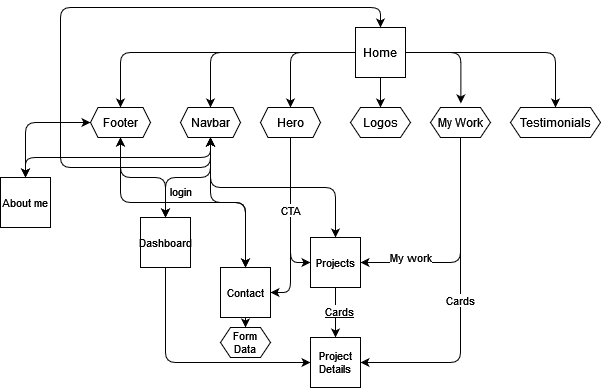

The diagram above was exported from draw.io. Its source (the exported page's mxGraphModel, read from the mxfile embedded in the PNG):
<mxGraphModel dx="1730" dy="1570" grid="1" gridSize="10" guides="1" tooltips="1" connect="1" arrows="1" fold="1" page="1" pageScale="1" pageWidth="850" pageHeight="1100" math="0" shadow="0">
  <root>
    <mxCell id="0" />
    <mxCell id="1" parent="0" />
    <mxCell id="tZ4wHLgtjXOiwGDxSLUs-32" style="edgeStyle=orthogonalEdgeStyle;rounded=1;orthogonalLoop=1;jettySize=auto;html=1;" edge="1" parent="1" source="tZ4wHLgtjXOiwGDxSLUs-2" target="tZ4wHLgtjXOiwGDxSLUs-33">
      <mxGeometry relative="1" as="geometry">
        <mxPoint y="-110" as="targetPoint" />
      </mxGeometry>
    </mxCell>
    <mxCell id="tZ4wHLgtjXOiwGDxSLUs-51" style="edgeStyle=orthogonalEdgeStyle;rounded=1;orthogonalLoop=1;jettySize=auto;html=1;" edge="1" parent="1" source="tZ4wHLgtjXOiwGDxSLUs-2" target="tZ4wHLgtjXOiwGDxSLUs-52">
      <mxGeometry relative="1" as="geometry">
        <mxPoint x="40" y="-130" as="targetPoint" />
      </mxGeometry>
    </mxCell>
    <mxCell id="tZ4wHLgtjXOiwGDxSLUs-72" style="edgeStyle=orthogonalEdgeStyle;shape=connector;rounded=1;orthogonalLoop=1;jettySize=auto;html=1;entryX=0.5;entryY=0;entryDx=0;entryDy=0;labelBackgroundColor=default;strokeColor=default;align=center;verticalAlign=middle;fontFamily=Helvetica;fontSize=11;fontColor=default;endArrow=classic;" edge="1" parent="1" source="tZ4wHLgtjXOiwGDxSLUs-2" target="tZ4wHLgtjXOiwGDxSLUs-21">
      <mxGeometry relative="1" as="geometry" />
    </mxCell>
    <mxCell id="tZ4wHLgtjXOiwGDxSLUs-73" style="edgeStyle=orthogonalEdgeStyle;shape=connector;rounded=1;orthogonalLoop=1;jettySize=auto;html=1;entryX=0.5;entryY=0;entryDx=0;entryDy=0;labelBackgroundColor=default;strokeColor=default;align=center;verticalAlign=middle;fontFamily=Helvetica;fontSize=11;fontColor=default;endArrow=classic;" edge="1" parent="1" source="tZ4wHLgtjXOiwGDxSLUs-2" target="tZ4wHLgtjXOiwGDxSLUs-60">
      <mxGeometry relative="1" as="geometry" />
    </mxCell>
    <mxCell id="tZ4wHLgtjXOiwGDxSLUs-98" style="edgeStyle=orthogonalEdgeStyle;shape=connector;rounded=1;orthogonalLoop=1;jettySize=auto;html=1;entryX=0.5;entryY=0;entryDx=0;entryDy=0;labelBackgroundColor=default;strokeColor=default;align=center;verticalAlign=middle;fontFamily=Helvetica;fontSize=11;fontColor=default;endArrow=classic;" edge="1" parent="1" source="tZ4wHLgtjXOiwGDxSLUs-2" target="tZ4wHLgtjXOiwGDxSLUs-97">
      <mxGeometry relative="1" as="geometry" />
    </mxCell>
    <mxCell id="tZ4wHLgtjXOiwGDxSLUs-2" value="Home" style="whiteSpace=wrap;html=1;aspect=fixed;" vertex="1" parent="1">
      <mxGeometry x="-35" y="-290" width="50" height="50" as="geometry" />
    </mxCell>
    <mxCell id="tZ4wHLgtjXOiwGDxSLUs-90" style="edgeStyle=orthogonalEdgeStyle;shape=connector;rounded=1;orthogonalLoop=1;jettySize=auto;html=1;exitX=0.5;exitY=1;exitDx=0;exitDy=0;entryX=1;entryY=0.5;entryDx=0;entryDy=0;labelBackgroundColor=default;strokeColor=default;align=center;verticalAlign=middle;fontFamily=Helvetica;fontSize=11;fontColor=default;endArrow=classic;" edge="1" parent="1" source="tZ4wHLgtjXOiwGDxSLUs-21" target="tZ4wHLgtjXOiwGDxSLUs-84">
      <mxGeometry relative="1" as="geometry" />
    </mxCell>
    <mxCell id="tZ4wHLgtjXOiwGDxSLUs-92" value="CTA" style="edgeStyle=orthogonalEdgeStyle;shape=connector;rounded=1;orthogonalLoop=1;jettySize=auto;html=1;entryX=0;entryY=0.5;entryDx=0;entryDy=0;labelBackgroundColor=default;strokeColor=default;align=center;verticalAlign=middle;fontFamily=Helvetica;fontSize=11;fontColor=default;endArrow=classic;" edge="1" parent="1" source="tZ4wHLgtjXOiwGDxSLUs-21" target="tZ4wHLgtjXOiwGDxSLUs-82">
      <mxGeometry relative="1" as="geometry" />
    </mxCell>
    <mxCell id="tZ4wHLgtjXOiwGDxSLUs-21" value="Hero" style="shape=hexagon;perimeter=hexagonPerimeter2;whiteSpace=wrap;html=1;fixedSize=1;size=7.5;" vertex="1" parent="1">
      <mxGeometry x="-130" y="-210" width="60" height="30" as="geometry" />
    </mxCell>
    <mxCell id="tZ4wHLgtjXOiwGDxSLUs-33" value="Logos" style="shape=hexagon;perimeter=hexagonPerimeter2;whiteSpace=wrap;html=1;fixedSize=1;size=10;" vertex="1" parent="1">
      <mxGeometry x="-40" y="-210" width="60" height="30" as="geometry" />
    </mxCell>
    <mxCell id="tZ4wHLgtjXOiwGDxSLUs-93" value="My work" style="edgeStyle=orthogonalEdgeStyle;shape=connector;rounded=1;orthogonalLoop=1;jettySize=auto;html=1;entryX=1;entryY=0.5;entryDx=0;entryDy=0;labelBackgroundColor=default;strokeColor=default;align=center;verticalAlign=middle;fontFamily=Helvetica;fontSize=11;fontColor=default;endArrow=classic;exitX=0.5;exitY=1;exitDx=0;exitDy=0;" edge="1" parent="1" source="tZ4wHLgtjXOiwGDxSLUs-40" target="tZ4wHLgtjXOiwGDxSLUs-82">
      <mxGeometry x="0.5556" y="-5" relative="1" as="geometry">
        <mxPoint as="offset" />
      </mxGeometry>
    </mxCell>
    <mxCell id="tZ4wHLgtjXOiwGDxSLUs-96" value="Cards" style="edgeStyle=orthogonalEdgeStyle;shape=connector;rounded=1;orthogonalLoop=1;jettySize=auto;html=1;entryX=1;entryY=0.5;entryDx=0;entryDy=0;labelBackgroundColor=default;strokeColor=default;align=center;verticalAlign=middle;fontFamily=Helvetica;fontSize=11;fontColor=default;endArrow=classic;exitX=0.5;exitY=1;exitDx=0;exitDy=0;" edge="1" parent="1" source="tZ4wHLgtjXOiwGDxSLUs-40" target="tZ4wHLgtjXOiwGDxSLUs-95">
      <mxGeometry relative="1" as="geometry" />
    </mxCell>
    <mxCell id="tZ4wHLgtjXOiwGDxSLUs-40" value="My Work" style="shape=hexagon;perimeter=hexagonPerimeter2;whiteSpace=wrap;html=1;fixedSize=1;size=10;" vertex="1" parent="1">
      <mxGeometry x="40" y="-210" width="60" height="30" as="geometry" />
    </mxCell>
    <mxCell id="tZ4wHLgtjXOiwGDxSLUs-52" value="Testimonials" style="shape=hexagon;perimeter=hexagonPerimeter2;whiteSpace=wrap;html=1;fixedSize=1;size=10;" vertex="1" parent="1">
      <mxGeometry x="120" y="-210" width="90" height="30" as="geometry" />
    </mxCell>
    <mxCell id="tZ4wHLgtjXOiwGDxSLUs-58" style="edgeStyle=orthogonalEdgeStyle;rounded=1;orthogonalLoop=1;jettySize=auto;html=1;entryX=0.506;entryY=-0.136;entryDx=0;entryDy=0;entryPerimeter=0;" edge="1" parent="1" source="tZ4wHLgtjXOiwGDxSLUs-2" target="tZ4wHLgtjXOiwGDxSLUs-40">
      <mxGeometry relative="1" as="geometry" />
    </mxCell>
    <mxCell id="tZ4wHLgtjXOiwGDxSLUs-65" style="edgeStyle=orthogonalEdgeStyle;shape=connector;rounded=1;orthogonalLoop=1;jettySize=auto;html=1;entryX=0.5;entryY=0;entryDx=0;entryDy=0;labelBackgroundColor=default;strokeColor=default;align=center;verticalAlign=middle;fontFamily=Helvetica;fontSize=11;fontColor=default;endArrow=classic;exitX=0.5;exitY=1;exitDx=0;exitDy=0;" edge="1" parent="1" source="tZ4wHLgtjXOiwGDxSLUs-60" target="tZ4wHLgtjXOiwGDxSLUs-2">
      <mxGeometry relative="1" as="geometry">
        <mxPoint x="-330" y="-130" as="targetPoint" />
        <Array as="points">
          <mxPoint x="-180" y="-150" />
          <mxPoint x="-330" y="-150" />
          <mxPoint x="-330" y="-310" />
        </Array>
      </mxGeometry>
    </mxCell>
    <mxCell id="tZ4wHLgtjXOiwGDxSLUs-79" style="edgeStyle=orthogonalEdgeStyle;shape=connector;rounded=1;orthogonalLoop=1;jettySize=auto;html=1;labelBackgroundColor=default;strokeColor=default;align=center;verticalAlign=middle;fontFamily=Helvetica;fontSize=11;fontColor=default;endArrow=classic;exitX=0.5;exitY=1;exitDx=0;exitDy=0;startArrow=classic;startFill=1;" edge="1" parent="1" source="tZ4wHLgtjXOiwGDxSLUs-60" target="tZ4wHLgtjXOiwGDxSLUs-80">
      <mxGeometry relative="1" as="geometry">
        <mxPoint x="-300" y="-120" as="targetPoint" />
      </mxGeometry>
    </mxCell>
    <mxCell id="tZ4wHLgtjXOiwGDxSLUs-81" style="edgeStyle=orthogonalEdgeStyle;shape=connector;rounded=1;orthogonalLoop=1;jettySize=auto;html=1;labelBackgroundColor=default;strokeColor=default;align=center;verticalAlign=middle;fontFamily=Helvetica;fontSize=11;fontColor=default;endArrow=classic;exitX=0.5;exitY=1;exitDx=0;exitDy=0;startArrow=classic;startFill=1;" edge="1" parent="1" source="tZ4wHLgtjXOiwGDxSLUs-60" target="tZ4wHLgtjXOiwGDxSLUs-82">
      <mxGeometry relative="1" as="geometry">
        <mxPoint x="-240" y="-120" as="targetPoint" />
      </mxGeometry>
    </mxCell>
    <mxCell id="tZ4wHLgtjXOiwGDxSLUs-83" style="edgeStyle=orthogonalEdgeStyle;shape=connector;rounded=1;orthogonalLoop=1;jettySize=auto;html=1;labelBackgroundColor=default;strokeColor=default;align=center;verticalAlign=middle;fontFamily=Helvetica;fontSize=11;fontColor=default;endArrow=classic;startArrow=classic;startFill=1;" edge="1" parent="1" source="tZ4wHLgtjXOiwGDxSLUs-60" target="tZ4wHLgtjXOiwGDxSLUs-84">
      <mxGeometry relative="1" as="geometry">
        <mxPoint x="-170" y="-120" as="targetPoint" />
      </mxGeometry>
    </mxCell>
    <mxCell id="tZ4wHLgtjXOiwGDxSLUs-85" value="login" style="edgeStyle=orthogonalEdgeStyle;shape=connector;rounded=1;orthogonalLoop=1;jettySize=auto;html=1;labelBackgroundColor=default;strokeColor=default;align=center;verticalAlign=middle;fontFamily=Helvetica;fontSize=11;fontColor=default;endArrow=classic;startArrow=classic;startFill=1;" edge="1" parent="1" source="tZ4wHLgtjXOiwGDxSLUs-60" target="tZ4wHLgtjXOiwGDxSLUs-86">
      <mxGeometry x="0.5862" y="15" relative="1" as="geometry">
        <mxPoint x="-90" y="-120" as="targetPoint" />
        <mxPoint as="offset" />
      </mxGeometry>
    </mxCell>
    <mxCell id="tZ4wHLgtjXOiwGDxSLUs-60" value="Navbar" style="shape=hexagon;perimeter=hexagonPerimeter2;whiteSpace=wrap;html=1;fixedSize=1;size=7.5;" vertex="1" parent="1">
      <mxGeometry x="-210" y="-210" width="60" height="30" as="geometry" />
    </mxCell>
    <mxCell id="tZ4wHLgtjXOiwGDxSLUs-80" value="About me" style="whiteSpace=wrap;html=1;aspect=fixed;fontFamily=Helvetica;fontSize=11;fontColor=default;" vertex="1" parent="1">
      <mxGeometry x="-390" y="-140" width="50" height="50" as="geometry" />
    </mxCell>
    <mxCell id="tZ4wHLgtjXOiwGDxSLUs-94" style="edgeStyle=orthogonalEdgeStyle;shape=connector;rounded=1;orthogonalLoop=1;jettySize=auto;html=1;labelBackgroundColor=default;strokeColor=default;align=center;verticalAlign=middle;fontFamily=Helvetica;fontSize=11;fontColor=default;endArrow=classic;" edge="1" parent="1" source="tZ4wHLgtjXOiwGDxSLUs-82" target="tZ4wHLgtjXOiwGDxSLUs-95">
      <mxGeometry relative="1" as="geometry">
        <mxPoint x="-40" y="40" as="targetPoint" />
      </mxGeometry>
    </mxCell>
    <mxCell id="tZ4wHLgtjXOiwGDxSLUs-109" value="&lt;u&gt;Cards&lt;/u&gt;" style="edgeLabel;html=1;align=center;verticalAlign=middle;resizable=0;points=[];fontSize=11;fontFamily=Helvetica;fontColor=default;" vertex="1" connectable="0" parent="tZ4wHLgtjXOiwGDxSLUs-94">
      <mxGeometry x="-0.0979" y="3" relative="1" as="geometry">
        <mxPoint as="offset" />
      </mxGeometry>
    </mxCell>
    <mxCell id="tZ4wHLgtjXOiwGDxSLUs-82" value="Projects" style="whiteSpace=wrap;html=1;aspect=fixed;fontFamily=Helvetica;fontSize=11;fontColor=default;" vertex="1" parent="1">
      <mxGeometry x="-80" y="-80" width="50" height="50" as="geometry" />
    </mxCell>
    <mxCell id="tZ4wHLgtjXOiwGDxSLUs-111" style="edgeStyle=orthogonalEdgeStyle;shape=connector;rounded=1;orthogonalLoop=1;jettySize=auto;html=1;entryX=0.5;entryY=0;entryDx=0;entryDy=0;labelBackgroundColor=default;strokeColor=default;align=center;verticalAlign=middle;fontFamily=Helvetica;fontSize=11;fontColor=default;endArrow=classic;" edge="1" parent="1" source="tZ4wHLgtjXOiwGDxSLUs-84" target="tZ4wHLgtjXOiwGDxSLUs-110">
      <mxGeometry relative="1" as="geometry" />
    </mxCell>
    <mxCell id="tZ4wHLgtjXOiwGDxSLUs-84" value="Contact" style="whiteSpace=wrap;html=1;aspect=fixed;fontFamily=Helvetica;fontSize=11;fontColor=default;" vertex="1" parent="1">
      <mxGeometry x="-170" y="-50" width="50" height="50" as="geometry" />
    </mxCell>
    <mxCell id="tZ4wHLgtjXOiwGDxSLUs-116" style="edgeStyle=orthogonalEdgeStyle;shape=connector;rounded=1;orthogonalLoop=1;jettySize=auto;html=1;entryX=0;entryY=0.5;entryDx=0;entryDy=0;labelBackgroundColor=default;strokeColor=default;align=center;verticalAlign=middle;fontFamily=Helvetica;fontSize=11;fontColor=default;endArrow=classic;exitX=0.5;exitY=1;exitDx=0;exitDy=0;" edge="1" parent="1" source="tZ4wHLgtjXOiwGDxSLUs-86" target="tZ4wHLgtjXOiwGDxSLUs-95">
      <mxGeometry relative="1" as="geometry" />
    </mxCell>
    <mxCell id="tZ4wHLgtjXOiwGDxSLUs-86" value="Dashboard" style="whiteSpace=wrap;html=1;aspect=fixed;fontFamily=Helvetica;fontSize=11;fontColor=default;" vertex="1" parent="1">
      <mxGeometry x="-250" y="-100" width="50" height="50" as="geometry" />
    </mxCell>
    <mxCell id="tZ4wHLgtjXOiwGDxSLUs-95" value="Project Details" style="whiteSpace=wrap;html=1;aspect=fixed;fontFamily=Helvetica;fontSize=11;fontColor=default;" vertex="1" parent="1">
      <mxGeometry x="-80" y="20" width="50" height="50" as="geometry" />
    </mxCell>
    <mxCell id="tZ4wHLgtjXOiwGDxSLUs-99" style="edgeStyle=orthogonalEdgeStyle;shape=connector;rounded=1;orthogonalLoop=1;jettySize=auto;html=1;labelBackgroundColor=default;strokeColor=default;align=center;verticalAlign=middle;fontFamily=Helvetica;fontSize=11;fontColor=default;endArrow=classic;startArrow=classic;startFill=1;" edge="1" parent="1" source="tZ4wHLgtjXOiwGDxSLUs-97" target="tZ4wHLgtjXOiwGDxSLUs-80">
      <mxGeometry relative="1" as="geometry" />
    </mxCell>
    <mxCell id="tZ4wHLgtjXOiwGDxSLUs-100" style="edgeStyle=orthogonalEdgeStyle;shape=connector;rounded=1;orthogonalLoop=1;jettySize=auto;html=1;entryX=0.5;entryY=0;entryDx=0;entryDy=0;labelBackgroundColor=default;strokeColor=default;align=center;verticalAlign=middle;fontFamily=Helvetica;fontSize=11;fontColor=default;endArrow=classic;startArrow=classic;startFill=1;" edge="1" parent="1" source="tZ4wHLgtjXOiwGDxSLUs-97" target="tZ4wHLgtjXOiwGDxSLUs-86">
      <mxGeometry relative="1" as="geometry" />
    </mxCell>
    <mxCell id="tZ4wHLgtjXOiwGDxSLUs-101" style="edgeStyle=orthogonalEdgeStyle;shape=connector;rounded=1;orthogonalLoop=1;jettySize=auto;html=1;labelBackgroundColor=default;strokeColor=default;align=center;verticalAlign=middle;fontFamily=Helvetica;fontSize=11;fontColor=default;endArrow=classic;exitX=0.5;exitY=1;exitDx=0;exitDy=0;startArrow=classic;startFill=1;" edge="1" parent="1" source="tZ4wHLgtjXOiwGDxSLUs-97" target="tZ4wHLgtjXOiwGDxSLUs-84">
      <mxGeometry relative="1" as="geometry" />
    </mxCell>
    <mxCell id="tZ4wHLgtjXOiwGDxSLUs-97" value="Footer" style="shape=hexagon;perimeter=hexagonPerimeter2;whiteSpace=wrap;html=1;fixedSize=1;size=7.5;" vertex="1" parent="1">
      <mxGeometry x="-300" y="-210" width="60" height="30" as="geometry" />
    </mxCell>
    <mxCell id="tZ4wHLgtjXOiwGDxSLUs-110" value="&lt;div&gt;Form&lt;/div&gt;&lt;div&gt;Data&lt;br&gt; &lt;/div&gt;" style="shape=hexagon;perimeter=hexagonPerimeter2;whiteSpace=wrap;html=1;fixedSize=1;fontFamily=Helvetica;fontSize=11;fontColor=default;size=10;" vertex="1" parent="1">
      <mxGeometry x="-170" y="10" width="50" height="30" as="geometry" />
    </mxCell>
  </root>
</mxGraphModel>